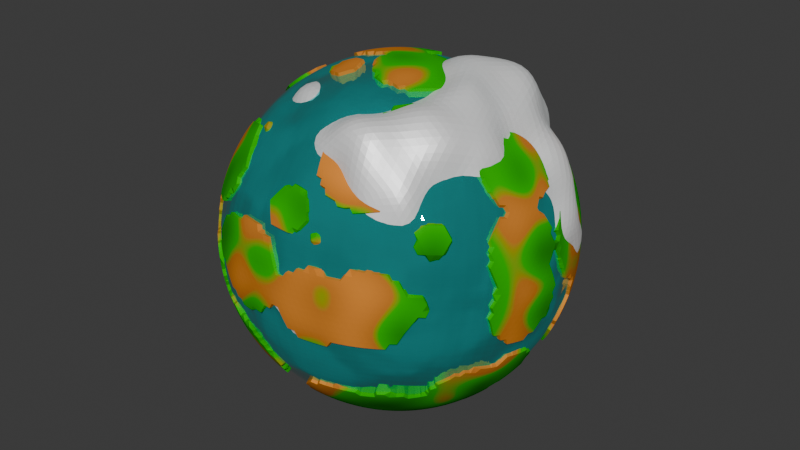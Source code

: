 # Source: planet_1.blend  (saved by Blender 4.2.66; exported with 4.5.12 LTS)
import bpy
from mathutils import Matrix  # noqa: F401  (used for matrix-valued properties, if any)

bpy.ops.wm.read_factory_settings(use_empty=True)
scene = bpy.context.scene
scene.name = 'Scene'

# ---- collections
col_collection = bpy.data.collections.new('Collection'); scene.collection.children.link(col_collection)

# ---- materials (node trees are filled in below, after node groups)
mat_clouds = bpy.data.materials.new('Clouds')
mat_clouds.alpha_threshold = 0.0
mat_clouds.use_transparent_shadow = False
mat_clouds.roughness = 0.5
mat_clouds.line_color = (0.0, 0.0, 0.0, 1.0)
mat_oceansimple = bpy.data.materials.new('OceanSimple')
mat_oceansimple.alpha_threshold = 0.0
mat_oceansimple.use_transparent_shadow = False
mat_oceansimple.roughness = 0.5
mat_oceansimple.line_color = (0.0, 0.0, 0.0, 1.0)
mat_ground_1 = bpy.data.materials.new('Ground 1')

# ---- node groups
ng_geometry_nodes = bpy.data.node_groups.new('Geometry Nodes', 'GeometryNodeTree')
_s = ng_geometry_nodes.interface.new_socket(name='Geometry', in_out='OUTPUT', socket_type='NodeSocketGeometry')
_s = ng_geometry_nodes.interface.new_socket(name='Geometry', in_out='INPUT', socket_type='NodeSocketGeometry')
ng_geometry_nodes.is_modifier = True
_N = ng_geometry_nodes.nodes; _L = ng_geometry_nodes.links
n0 = _N.new('NodeGroupOutput'); n0.name = 'Group Output'; n0.location = (1273, 99)
n1 = _N.new('GeometryNodeJoinGeometry'); n1.name = 'Join Geometry'; n1.location = (1071, 98)
n2 = _N.new('ShaderNodeMath'); n2.name = 'Math'; n2.location = (-295, 64)
n2.operation = 'SUBTRACT'
n2.inputs[1].default_value = 0.95
n3 = _N.new('ShaderNodeMath'); n3.name = 'Math.001'; n3.location = (-472, 54)
n3.operation = 'MULTIPLY'
n3.inputs[1].default_value = 0.975
n4 = _N.new('ShaderNodeValToRGB'); n4.name = 'Color Ramp'; n4.location = (-808, 66)
while len(n4.color_ramp.elements) > 1: n4.color_ramp.elements.remove(n4.color_ramp.elements[-1])
n4.color_ramp.elements[0].position = 0.5636; n4.color_ramp.elements[0].color = (1.0, 1.0, 1.0, 1.0)
_e = n4.color_ramp.elements.new(0.7636); _e.color = (0.0, 0.0, 0.0, 1.0)
n5 = _N.new('ShaderNodeTexVoronoi'); n5.name = 'Voronoi Texture'; n5.location = (-1045, 80)
n5.inputs[2].default_value = 2.2
n6 = _N.new('GeometryNodeInputPosition'); n6.name = 'Position'; n6.location = (-288, 135)
n7 = _N.new('GeometryNodeMeshIcoSphere'); n7.name = 'Ico Sphere'; n7.location = (-56, 302)
n7.inputs[1].default_value = 6
n8 = _N.new('GeometryNodeSetPosition'); n8.name = 'Set Position'; n8.location = (143, 235)
n9 = _N.new('GeometryNodeMeshUVSphere'); n9.name = 'UV Sphere'; n9.location = (-342, -240)
n9.inputs[0].default_value = 100
n9.inputs[1].default_value = 75
n9.inputs[2].default_value = 0.9
n10 = _N.new('ShaderNodeTexNoise'); n10.name = 'Noise Texture'; n10.location = (-1014, 513)
n10.noise_dimensions = '4D'
n10.normalize = False
n10.inputs[1].default_value = 3.8
n10.inputs[2].default_value = 1.1
n10.inputs[3].default_value = 1.7
n11 = _N.new('ShaderNodeVectorMath'); n11.name = 'Vector Math'; n11.location = (-59, 125)
n11.operation = 'MULTIPLY'
n12 = _N.new('ShaderNodeMath'); n12.name = 'Math.002'; n12.location = (-254, 469)
n12.operation = 'SUBTRACT'
n12.inputs[1].default_value = -0.1
n13 = _N.new('ShaderNodeMath'); n13.name = 'Math.003'; n13.location = (-431, 459)
n13.operation = 'MULTIPLY'
n13.inputs[1].default_value = 0.3
n14 = _N.new('ShaderNodeValToRGB'); n14.name = 'Color Ramp.001'; n14.location = (-770, 501)
while len(n14.color_ramp.elements) > 1: n14.color_ramp.elements.remove(n14.color_ramp.elements[-1])
n14.color_ramp.elements[0].position = 0.3091; n14.color_ramp.elements[0].color = (0.0, 0.0, 0.0, 1.0)
_e = n14.color_ramp.elements.new(1.0); _e.color = (1.0, 1.0, 1.0, 1.0)
n15 = _N.new('GeometryNodeInputPosition'); n15.name = 'Position.001'; n15.location = (-247, 540)
n16 = _N.new('ShaderNodeVectorMath'); n16.name = 'Vector Math.001'; n16.location = (-18, 530)
n16.operation = 'MULTIPLY'
n17 = _N.new('GeometryNodeMeshIcoSphere'); n17.name = 'Ico Sphere.001'; n17.location = (-59, 746)
n17.inputs[0].default_value = 0.9
n17.inputs[1].default_value = 6
n18 = _N.new('GeometryNodeSetPosition'); n18.name = 'Set Position.001'; n18.location = (222, 647)
n19 = _N.new('GeometryNodeTransform'); n19.name = 'Transform Geometry'; n19.location = (-11, -286)
n20 = _N.new('ShaderNodeValue'); n20.name = 'Value'; n20.location = (-395, -413)
n20.outputs[0].default_value = 1.12
n21 = _N.new('GeometryNodeSetMaterial'); n21.name = 'Set Material'; n21.location = (268, -180)
n21.inputs[2].default_value = mat_oceansimple
n22 = _N.new('GeometryNodeSetMaterial'); n22.name = 'Set Material.001'; n22.location = (200, -44)
n23 = _N.new('GeometryNodeSetMaterial'); n23.name = 'Set Material.002'; n23.location = (323, 154)
n23.inputs[2].default_value = mat_ground_1
n24 = _N.new('GeometryNodeSetMaterial'); n24.name = 'Set Material.003'; n24.location = (427, 324)
n24.inputs[2].default_value = mat_clouds
_L.new(n1.outputs[0], n0.inputs[0])
_L.new(n22.outputs[0], n1.inputs[0])
_L.new(n23.outputs[0], n1.inputs[0])
_L.new(n7.outputs[0], n8.inputs[0])
_L.new(n3.outputs[0], n2.inputs[0])
_L.new(n2.outputs[0], n11.inputs[1])
_L.new(n6.outputs[0], n11.inputs[0])
_L.new(n4.outputs[0], n3.inputs[0])
_L.new(n5.outputs[0], n4.inputs[0])
_L.new(n11.outputs[0], n8.inputs[3])
_L.new(n13.outputs[0], n12.inputs[0])
_L.new(n12.outputs[0], n16.inputs[1])
_L.new(n15.outputs[0], n16.inputs[0])
_L.new(n14.outputs[0], n13.inputs[0])
_L.new(n10.outputs[0], n14.inputs[0])
_L.new(n17.outputs[0], n18.inputs[0])
_L.new(n16.outputs[0], n18.inputs[3])
_L.new(n24.outputs[0], n1.inputs[0])
_L.new(n9.outputs[0], n19.inputs[0])
_L.new(n20.outputs[0], n19.inputs[3])
_L.new(n21.outputs[0], n1.inputs[0])
_L.new(n19.outputs[0], n21.inputs[0])
_L.new(n9.outputs[0], n22.inputs[0])
_L.new(n8.outputs[0], n23.inputs[0])
_L.new(n18.outputs[0], n24.inputs[0])
n0.is_active_output = True

# ---- material node trees
mat_clouds.use_nodes = True; mat_clouds.node_tree.nodes.clear()
_N = mat_clouds.node_tree.nodes; _L = mat_clouds.node_tree.links
n0 = _N.new('ShaderNodeOutputMaterial'); n0.name = 'Material Output'; n0.location = (364, 298)
n1 = _N.new('ShaderNodeTexGradient'); n1.name = 'Gradient Texture'; n1.location = (-692, 177)
n1.gradient_type = 'RADIAL'
n2 = _N.new('ShaderNodeBsdfPrincipled'); n2.name = 'Principled BSDF'; n2.location = (-212, 251)
n2.inputs[1].default_value = 0.3409
n2.inputs[27].default_value = (0.5215, 0.5215, 0.5215, 1.0)
n2.inputs[28].default_value = 0.1
n3 = _N.new('ShaderNodeTexCoord'); n3.name = 'Texture Coordinate'; n3.location = (-872, 245)
n4 = _N.new('ShaderNodeValToRGB'); n4.name = 'Color Ramp'; n4.location = (-524, 244)
while len(n4.color_ramp.elements) > 1: n4.color_ramp.elements.remove(n4.color_ramp.elements[-1])
n4.color_ramp.elements[0].position = 0.5364; n4.color_ramp.elements[0].color = (1.0, 1.0, 1.0, 1.0)
_e = n4.color_ramp.elements.new(0.9045); _e.color = (1.0, 1.0, 1.0, 0.0)
_L.new(n2.outputs[0], n0.inputs[0])
_L.new(n3.outputs[0], n1.inputs[0])
_L.new(n1.outputs[0], n4.inputs[0])
_L.new(n4.outputs[0], n2.inputs[0])
_L.new(n4.outputs[1], n2.inputs[4])
n0.is_active_output = True
mat_oceansimple.use_nodes = True; mat_oceansimple.node_tree.nodes.clear()
_N = mat_oceansimple.node_tree.nodes; _L = mat_oceansimple.node_tree.links
n0 = _N.new('ShaderNodeOutputMaterial'); n0.name = 'Material Output'; n0.location = (364, 298)
n1 = _N.new('ShaderNodeBsdfPrincipled'); n1.name = 'Principled BSDF'; n1.location = (-183, 301)
n1.inputs[0].default_value = (0.006699, 0.8004, 0.7884, 1.0)
n1.inputs[1].default_value = 0.7909
n1.inputs[2].default_value = 0.009091
n1.inputs[3].default_value = 2.0
n2 = _N.new('ShaderNodeBump'); n2.name = 'Bump'; n2.location = (-571, 176)
n2.inputs[0].default_value = 0.2
n2.inputs[1].default_value = 2.0
n2.inputs[2].default_value = 1.0
n3 = _N.new('ShaderNodeTexNoise'); n3.name = 'Noise Texture'; n3.location = (-768, 182)
n3.inputs[2].default_value = 4.1
n3.inputs[3].default_value = 2.5
n3.inputs[4].default_value = 0.2917
_L.new(n2.outputs[0], n1.inputs[5])
_L.new(n1.outputs[0], n0.inputs[0])
_L.new(n3.outputs[0], n2.inputs[3])
n0.is_active_output = True
mat_ground_1.use_nodes = True; mat_ground_1.node_tree.nodes.clear()
_N = mat_ground_1.node_tree.nodes; _L = mat_ground_1.node_tree.links
n0 = _N.new('ShaderNodeOutputMaterial'); n0.name = 'Material Output'; n0.location = (300, 300)
n1 = _N.new('ShaderNodeMixShader'); n1.name = 'Mix Shader'; n1.location = (7, 300)
n2 = _N.new('ShaderNodeBsdfDiffuse'); n2.name = 'Diffuse BSDF'; n2.location = (-400, 226)
n3 = _N.new('ShaderNodeBsdfPrincipled'); n3.name = 'Principled BSDF'; n3.location = (-282, 74)
n3.inputs[0].default_value = (0.002851, 0.4922, 0.0001314, 1.0)
n4 = _N.new('ShaderNodeTexNoise'); n4.name = 'Noise Texture'; n4.location = (-994, 377)
n4.inputs[2].default_value = 6.4
n4.inputs[3].default_value = 1.4
n4.inputs[4].default_value = 0.0
n5 = _N.new('ShaderNodeValToRGB'); n5.name = 'Color Ramp'; n5.location = (-724, 261)
while len(n5.color_ramp.elements) > 1: n5.color_ramp.elements.remove(n5.color_ramp.elements[-1])
n5.color_ramp.elements[0].position = 0.4773; n5.color_ramp.elements[0].color = (0.01023, 1.0, 0.0, 1.0)
_e = n5.color_ramp.elements.new(0.5545); _e.color = (1.0, 0.3367, 0.04504, 1.0)
_L.new(n1.outputs[0], n0.inputs[0])
_L.new(n4.outputs[0], n1.inputs[0])
_L.new(n4.outputs[0], n5.inputs[0])
_L.new(n5.outputs[0], n2.inputs[0])
_L.new(n2.outputs[0], n1.inputs[2])
n0.is_active_output = True

# ---- world
world_world = bpy.data.worlds.new('World'); scene.world = world_world
world_world.use_nodes = True; world_world.node_tree.nodes.clear()
_N = world_world.node_tree.nodes; _L = world_world.node_tree.links
n0 = _N.new('ShaderNodeOutputWorld'); n0.name = 'World Output'; n0.location = (300, 300)
n1 = _N.new('ShaderNodeBackground'); n1.name = 'Background'; n1.location = (10, 300)
n1.inputs[0].default_value = (0.05088, 0.05088, 0.05088, 1.0)
_L.new(n1.outputs[0], n0.inputs[0])
n0.is_active_output = True
world_world.color = (0.05088, 0.05088, 0.05088)
world_world.sun_shadow_jitter_overblur = 0.0

# ---- meshes
me_cube = bpy.data.meshes.new('Cube')
me_cube.from_pydata([(1.0, 1.116, 0.8682), (1.0, 0.8682, -1.116), (1.0, -0.8682, 1.116), (1.0, -1.116, -0.8682), (-1.0, 1.116, 0.8682), (-1.0, 0.8682, -1.116), (-1.0, -0.8682, 1.116), (-1.0, -1.116, -0.8682)], [], [(0, 4, 6, 2), (3, 2, 6, 7), (7, 6, 4, 5), (5, 1, 3, 7), (1, 0, 2, 3), (5, 4, 0, 1)])
_uv = me_cube.uv_layers.new(name='UVMap')
_uv.uv.foreach_set('vector', [0.625, 0.5, 0.875, 0.5, 0.875, 0.75, 0.625, 0.75, 0.375, 0.75, 0.625, 0.75, 0.625, 1.0, 0.375, 1.0, 0.375, 0.0, 0.625, 0.0, 0.625, 0.25, 0.375, 0.25, 0.125, 0.5, 0.375, 0.5, 0.375, 0.75, 0.125, 0.75, 0.375, 0.5, 0.625, 0.5, 0.625, 0.75, 0.375, 0.75, 0.375, 0.25, 0.625, 0.25, 0.625, 0.5, 0.375, 0.5])
me_cube.materials.append(mat_clouds)
me_cube.use_mirror_vertex_groups = False
me_cube.update()

# ---- objects
ob_cube = bpy.data.objects.new('Cube', me_cube)

# ---- transforms, parenting, visibility, modifiers, constraints
ob_cube.location = (0.0, 0.0, 0.0)
ob_cube.rotation_euler = (6.134, 0.0, 0.0)
ob_cube.lock_rotations_4d = False
ob_cube.empty_display_type = 'ARROWS'
ob_cube.lineart.crease_threshold = 0.0
_m = ob_cube.modifiers.new('GeometryNodes', 'NODES')
_m.node_group = ng_geometry_nodes

# ---- collection membership
col_collection.objects.link(ob_cube)

# ---- scene / render settings (as saved in the file)
scene.frame_start = 1; scene.frame_end = 5100; scene.frame_set(120)
scene.render.engine = 'BLENDER_EEVEE_NEXT'
bpy.context.view_layer.update()

# ---- added for rendering (the .blend has no active camera and no usable light): camera, sun
cam_auto = bpy.data.cameras.new('AutoCamera')
cam_auto.lens = 50.0
cam_auto.sensor_width = 36.0
cam_auto.clip_end = 1000.0
ob_auto_camera = bpy.data.objects.new('AutoCamera', cam_auto)
scene.collection.objects.link(ob_auto_camera)
ob_auto_camera.location = (3.60742, -4.32546, 2.90885)
ob_auto_camera.rotation_euler = (1.09748, -7.21219e-08, 0.694738)
scene.camera = ob_auto_camera
light_auto_sun = bpy.data.lights.new('AutoSun', 'SUN')
light_auto_sun.energy = 3.0
light_auto_sun.angle = 0.0523599
ob_auto_sun = bpy.data.objects.new('AutoSun', light_auto_sun)
scene.collection.objects.link(ob_auto_sun)
ob_auto_sun.rotation_euler = (0.872665, 0.174533, 0.523599)
bpy.context.view_layer.update()

